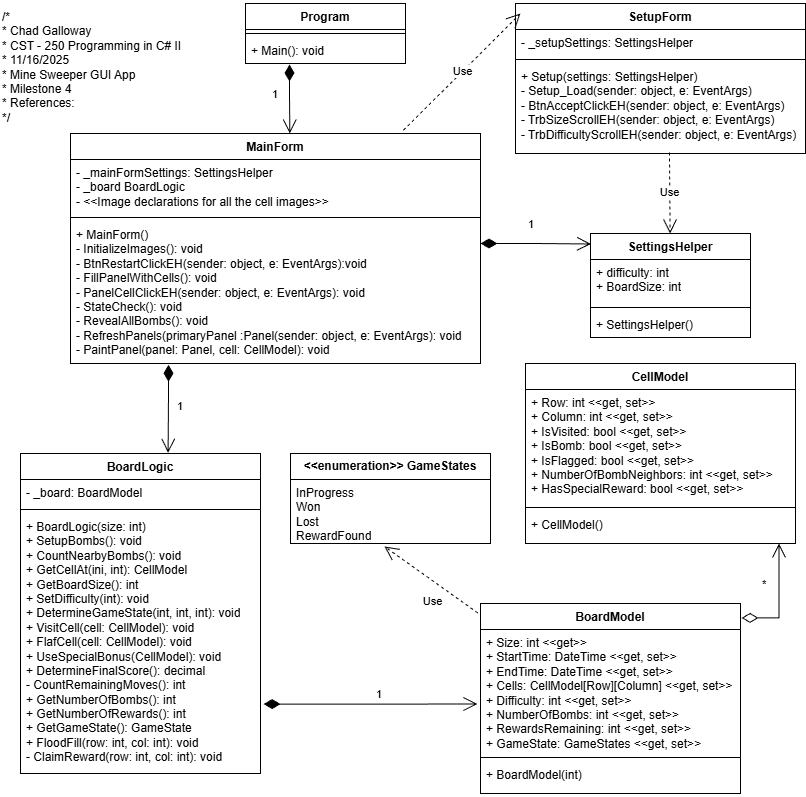

The diagram above was exported from draw.io. Its source (the exported page's mxGraphModel, read from the mxfile embedded in the PNG):
<mxGraphModel dx="1426" dy="743" grid="1" gridSize="10" guides="1" tooltips="1" connect="1" arrows="1" fold="1" page="1" pageScale="1" pageWidth="850" pageHeight="1100" math="0" shadow="0">
  <root>
    <mxCell id="0" />
    <mxCell id="1" parent="0" />
    <mxCell id="SUfHc94EB9urzrjcZ-3S-1" value="CellModel" style="swimlane;fontStyle=1;align=center;verticalAlign=top;childLayout=stackLayout;horizontal=1;startSize=26;horizontalStack=0;resizeParent=1;resizeParentMax=0;resizeLast=0;collapsible=1;marginBottom=0;whiteSpace=wrap;html=1;" parent="1" vertex="1">
      <mxGeometry x="545" y="380" width="270" height="180" as="geometry" />
    </mxCell>
    <mxCell id="SUfHc94EB9urzrjcZ-3S-2" value="+ Row: int &amp;lt;&amp;lt;get, set&amp;gt;&amp;gt;&lt;div&gt;+ Column: int &amp;lt;&amp;lt;get, set&amp;gt;&amp;gt;&lt;/div&gt;&lt;div&gt;+ IsVisited: bool&amp;nbsp;&lt;span style=&quot;background-color: transparent; color: light-dark(rgb(0, 0, 0), rgb(255, 255, 255));&quot;&gt;&amp;lt;&amp;lt;get, set&amp;gt;&amp;gt;&lt;/span&gt;&lt;/div&gt;&lt;div&gt;+ IsBomb: bool&amp;nbsp;&lt;span style=&quot;background-color: transparent; color: light-dark(rgb(0, 0, 0), rgb(255, 255, 255));&quot;&gt;&amp;lt;&amp;lt;get, set&amp;gt;&amp;gt;&lt;/span&gt;&lt;/div&gt;&lt;div&gt;+ IsFlagged: bool&amp;nbsp;&lt;span style=&quot;background-color: transparent; color: light-dark(rgb(0, 0, 0), rgb(255, 255, 255));&quot;&gt;&amp;lt;&amp;lt;get, set&amp;gt;&amp;gt;&lt;/span&gt;&lt;/div&gt;&lt;div&gt;+ NumberOfBombNeighbors: int&amp;nbsp;&lt;span style=&quot;background-color: transparent; color: light-dark(rgb(0, 0, 0), rgb(255, 255, 255));&quot;&gt;&amp;lt;&amp;lt;get, set&amp;gt;&amp;gt;&lt;/span&gt;&lt;/div&gt;&lt;div&gt;+ HasSpecialReward: bool&amp;nbsp;&lt;span style=&quot;background-color: transparent; color: light-dark(rgb(0, 0, 0), rgb(255, 255, 255));&quot;&gt;&amp;lt;&amp;lt;get, set&amp;gt;&amp;gt;&lt;/span&gt;&lt;/div&gt;" style="text;strokeColor=none;fillColor=none;align=left;verticalAlign=top;spacingLeft=4;spacingRight=4;overflow=hidden;rotatable=0;points=[[0,0.5],[1,0.5]];portConstraint=eastwest;whiteSpace=wrap;html=1;" parent="SUfHc94EB9urzrjcZ-3S-1" vertex="1">
      <mxGeometry y="26" width="270" height="114" as="geometry" />
    </mxCell>
    <mxCell id="SUfHc94EB9urzrjcZ-3S-3" value="" style="line;strokeWidth=1;fillColor=none;align=left;verticalAlign=middle;spacingTop=-1;spacingLeft=3;spacingRight=3;rotatable=0;labelPosition=right;points=[];portConstraint=eastwest;strokeColor=inherit;" parent="SUfHc94EB9urzrjcZ-3S-1" vertex="1">
      <mxGeometry y="140" width="270" height="8" as="geometry" />
    </mxCell>
    <mxCell id="SUfHc94EB9urzrjcZ-3S-4" value="+ CellModel()" style="text;strokeColor=none;fillColor=none;align=left;verticalAlign=top;spacingLeft=4;spacingRight=4;overflow=hidden;rotatable=0;points=[[0,0.5],[1,0.5]];portConstraint=eastwest;whiteSpace=wrap;html=1;" parent="SUfHc94EB9urzrjcZ-3S-1" vertex="1">
      <mxGeometry y="148" width="270" height="32" as="geometry" />
    </mxCell>
    <mxCell id="SUfHc94EB9urzrjcZ-3S-5" value="BoardModel" style="swimlane;fontStyle=1;align=center;verticalAlign=top;childLayout=stackLayout;horizontal=1;startSize=26;horizontalStack=0;resizeParent=1;resizeParentMax=0;resizeLast=0;collapsible=1;marginBottom=0;whiteSpace=wrap;html=1;" parent="1" vertex="1">
      <mxGeometry x="500" y="620" width="260" height="190" as="geometry" />
    </mxCell>
    <mxCell id="SUfHc94EB9urzrjcZ-3S-6" value="+ Size: int &amp;lt;&amp;lt;get&amp;gt;&amp;gt;&lt;div&gt;+ StartTime: DateTime&amp;nbsp;&lt;span style=&quot;background-color: transparent; color: light-dark(rgb(0, 0, 0), rgb(255, 255, 255));&quot;&gt;&amp;lt;&amp;lt;get, set&amp;gt;&amp;gt;&lt;/span&gt;&lt;/div&gt;&lt;div&gt;&lt;span style=&quot;background-color: transparent; color: light-dark(rgb(0, 0, 0), rgb(255, 255, 255));&quot;&gt;+ EndTime: DateTime&amp;nbsp;&lt;/span&gt;&lt;span style=&quot;background-color: transparent; color: light-dark(rgb(0, 0, 0), rgb(255, 255, 255));&quot;&gt;&amp;lt;&amp;lt;get, set&amp;gt;&amp;gt;&lt;/span&gt;&lt;/div&gt;&lt;div&gt;+ Cells: CellModel[Row][Column]&amp;nbsp;&lt;span style=&quot;background-color: transparent; color: light-dark(rgb(0, 0, 0), rgb(255, 255, 255));&quot;&gt;&amp;lt;&amp;lt;get, set&amp;gt;&amp;gt;&lt;/span&gt;&lt;/div&gt;&lt;div&gt;&lt;span style=&quot;background-color: transparent; color: light-dark(rgb(0, 0, 0), rgb(255, 255, 255));&quot;&gt;+ Difficulty: int&amp;nbsp;&lt;/span&gt;&lt;span style=&quot;background-color: transparent; color: light-dark(rgb(0, 0, 0), rgb(255, 255, 255));&quot;&gt;&amp;lt;&amp;lt;get, set&amp;gt;&amp;gt;&lt;/span&gt;&lt;/div&gt;&lt;div&gt;&lt;span style=&quot;background-color: transparent; color: light-dark(rgb(0, 0, 0), rgb(255, 255, 255));&quot;&gt;+ NumberOfBombs: int&amp;nbsp;&lt;/span&gt;&lt;span style=&quot;background-color: transparent; color: light-dark(rgb(0, 0, 0), rgb(255, 255, 255));&quot;&gt;&amp;lt;&amp;lt;get, set&amp;gt;&amp;gt;&lt;/span&gt;&lt;/div&gt;&lt;div&gt;&lt;span style=&quot;background-color: transparent; color: light-dark(rgb(0, 0, 0), rgb(255, 255, 255));&quot;&gt;+ RewardsRemaining: int&amp;nbsp;&lt;/span&gt;&lt;span style=&quot;background-color: transparent; color: light-dark(rgb(0, 0, 0), rgb(255, 255, 255));&quot;&gt;&amp;lt;&amp;lt;get, set&amp;gt;&amp;gt;&lt;/span&gt;&lt;/div&gt;&lt;div&gt;&lt;span style=&quot;background-color: transparent; color: light-dark(rgb(0, 0, 0), rgb(255, 255, 255));&quot;&gt;+ GameState: GameStates&amp;nbsp;&lt;/span&gt;&lt;span style=&quot;background-color: transparent; color: light-dark(rgb(0, 0, 0), rgb(255, 255, 255));&quot;&gt;&amp;lt;&amp;lt;get, set&amp;gt;&amp;gt;&lt;/span&gt;&lt;/div&gt;" style="text;strokeColor=none;fillColor=none;align=left;verticalAlign=top;spacingLeft=4;spacingRight=4;overflow=hidden;rotatable=0;points=[[0,0.5],[1,0.5]];portConstraint=eastwest;whiteSpace=wrap;html=1;" parent="SUfHc94EB9urzrjcZ-3S-5" vertex="1">
      <mxGeometry y="26" width="260" height="124" as="geometry" />
    </mxCell>
    <mxCell id="SUfHc94EB9urzrjcZ-3S-7" value="" style="line;strokeWidth=1;fillColor=none;align=left;verticalAlign=middle;spacingTop=-1;spacingLeft=3;spacingRight=3;rotatable=0;labelPosition=right;points=[];portConstraint=eastwest;strokeColor=inherit;" parent="SUfHc94EB9urzrjcZ-3S-5" vertex="1">
      <mxGeometry y="150" width="260" height="8" as="geometry" />
    </mxCell>
    <mxCell id="SUfHc94EB9urzrjcZ-3S-8" value="+ BoardModel(int)" style="text;strokeColor=none;fillColor=none;align=left;verticalAlign=top;spacingLeft=4;spacingRight=4;overflow=hidden;rotatable=0;points=[[0,0.5],[1,0.5]];portConstraint=eastwest;whiteSpace=wrap;html=1;" parent="SUfHc94EB9urzrjcZ-3S-5" vertex="1">
      <mxGeometry y="158" width="260" height="32" as="geometry" />
    </mxCell>
    <mxCell id="SUfHc94EB9urzrjcZ-3S-9" value="BoardLogic" style="swimlane;fontStyle=1;align=center;verticalAlign=top;childLayout=stackLayout;horizontal=1;startSize=26;horizontalStack=0;resizeParent=1;resizeParentMax=0;resizeLast=0;collapsible=1;marginBottom=0;whiteSpace=wrap;html=1;" parent="1" vertex="1">
      <mxGeometry x="40" y="470" width="240" height="320" as="geometry" />
    </mxCell>
    <mxCell id="SUfHc94EB9urzrjcZ-3S-10" value="- _board: BoardModel" style="text;strokeColor=none;fillColor=none;align=left;verticalAlign=top;spacingLeft=4;spacingRight=4;overflow=hidden;rotatable=0;points=[[0,0.5],[1,0.5]];portConstraint=eastwest;whiteSpace=wrap;html=1;" parent="SUfHc94EB9urzrjcZ-3S-9" vertex="1">
      <mxGeometry y="26" width="240" height="26" as="geometry" />
    </mxCell>
    <mxCell id="SUfHc94EB9urzrjcZ-3S-11" value="" style="line;strokeWidth=1;fillColor=none;align=left;verticalAlign=middle;spacingTop=-1;spacingLeft=3;spacingRight=3;rotatable=0;labelPosition=right;points=[];portConstraint=eastwest;strokeColor=inherit;" parent="SUfHc94EB9urzrjcZ-3S-9" vertex="1">
      <mxGeometry y="52" width="240" height="8" as="geometry" />
    </mxCell>
    <mxCell id="SUfHc94EB9urzrjcZ-3S-12" value="&lt;div&gt;+ BoardLogic(size: int)&lt;/div&gt;+ SetupBombs(): void&lt;div&gt;+ CountNearbyBombs(): void&lt;/div&gt;&lt;div&gt;+ GetCellAt(ini, int): CellModel&lt;/div&gt;&lt;div&gt;+ GetBoardSize(): int&lt;/div&gt;&lt;div&gt;+ SetDifficulty(int): void&lt;/div&gt;&lt;div&gt;+ DetermineGameState(int, int, int): void&lt;/div&gt;&lt;div&gt;+ VisitCell(cell: CellModel): void&lt;/div&gt;&lt;div&gt;+ FlafCell(cell: CellModel): void&lt;/div&gt;&lt;div&gt;+ UseSpecialBonus(CellModel): void&lt;/div&gt;&lt;div&gt;+ DetermineFinalScore(): decimal&lt;/div&gt;&lt;div&gt;- CountRemainingMoves(): int&lt;/div&gt;&lt;div&gt;+ GetNumberOfBombs(): int&lt;/div&gt;&lt;div&gt;+ GetNumberOfRewards(): int&lt;/div&gt;&lt;div&gt;+ GetGameState(): GameState&lt;/div&gt;&lt;div&gt;+ FloodFill(row: int, col: int): void&lt;/div&gt;&lt;div&gt;- ClaimReward(row: int, col: int): void&lt;/div&gt;" style="text;strokeColor=none;fillColor=none;align=left;verticalAlign=top;spacingLeft=4;spacingRight=4;overflow=hidden;rotatable=0;points=[[0,0.5],[1,0.5]];portConstraint=eastwest;whiteSpace=wrap;html=1;" parent="SUfHc94EB9urzrjcZ-3S-9" vertex="1">
      <mxGeometry y="60" width="240" height="260" as="geometry" />
    </mxCell>
    <mxCell id="SUfHc94EB9urzrjcZ-3S-13" value="&lt;b&gt;&amp;lt;&amp;lt;enumeration&amp;gt;&amp;gt; GameStates&lt;/b&gt;" style="swimlane;fontStyle=0;childLayout=stackLayout;horizontal=1;startSize=26;fillColor=none;horizontalStack=0;resizeParent=1;resizeParentMax=0;resizeLast=0;collapsible=1;marginBottom=0;whiteSpace=wrap;html=1;" parent="1" vertex="1">
      <mxGeometry x="310" y="470" width="200" height="90" as="geometry" />
    </mxCell>
    <mxCell id="SUfHc94EB9urzrjcZ-3S-14" value="InProgress&lt;div&gt;Won&lt;/div&gt;&lt;div&gt;Lost&lt;/div&gt;&lt;div&gt;RewardFound&lt;/div&gt;" style="text;strokeColor=none;fillColor=none;align=left;verticalAlign=top;spacingLeft=4;spacingRight=4;overflow=hidden;rotatable=0;points=[[0,0.5],[1,0.5]];portConstraint=eastwest;whiteSpace=wrap;html=1;" parent="SUfHc94EB9urzrjcZ-3S-13" vertex="1">
      <mxGeometry y="26" width="200" height="64" as="geometry" />
    </mxCell>
    <mxCell id="Yy6UbR7ugqYUv7t2tmVX-2" value="/*&lt;br&gt; * Chad Galloway&lt;br&gt; * CST - 250 Programming in C# II&lt;br&gt; * 11/16/2025&lt;br&gt; * Mine Sweeper GUI App&lt;br&gt; * Milestone 4&lt;br&gt; * References:&lt;br&gt; */" style="text;whiteSpace=wrap;html=1;" parent="1" vertex="1">
      <mxGeometry x="20" y="20" width="210" height="140" as="geometry" />
    </mxCell>
    <mxCell id="veJLl1gOzC22DDno2Myq-1" value="SetupForm" style="swimlane;fontStyle=1;align=center;verticalAlign=top;childLayout=stackLayout;horizontal=1;startSize=26;horizontalStack=0;resizeParent=1;resizeParentMax=0;resizeLast=0;collapsible=1;marginBottom=0;whiteSpace=wrap;html=1;" parent="1" vertex="1">
      <mxGeometry x="535" y="20" width="290" height="150" as="geometry" />
    </mxCell>
    <mxCell id="veJLl1gOzC22DDno2Myq-2" value="- _setupSettings: SettingsHelper" style="text;strokeColor=none;fillColor=none;align=left;verticalAlign=top;spacingLeft=4;spacingRight=4;overflow=hidden;rotatable=0;points=[[0,0.5],[1,0.5]];portConstraint=eastwest;whiteSpace=wrap;html=1;" parent="veJLl1gOzC22DDno2Myq-1" vertex="1">
      <mxGeometry y="26" width="290" height="26" as="geometry" />
    </mxCell>
    <mxCell id="veJLl1gOzC22DDno2Myq-3" value="" style="line;strokeWidth=1;fillColor=none;align=left;verticalAlign=middle;spacingTop=-1;spacingLeft=3;spacingRight=3;rotatable=0;labelPosition=right;points=[];portConstraint=eastwest;strokeColor=inherit;" parent="veJLl1gOzC22DDno2Myq-1" vertex="1">
      <mxGeometry y="52" width="290" height="8" as="geometry" />
    </mxCell>
    <mxCell id="veJLl1gOzC22DDno2Myq-4" value="+ Setup(settings: SettingsHelper)&lt;div&gt;- Setup_Load(sender: object, e: EventArgs)&lt;/div&gt;&lt;div&gt;- BtnAcceptClickEH&lt;span style=&quot;background-color: transparent; color: light-dark(rgb(0, 0, 0), rgb(255, 255, 255));&quot;&gt;(sender: object, e: EventArgs)&lt;/span&gt;&lt;/div&gt;&lt;div&gt;&lt;span style=&quot;background-color: transparent; color: light-dark(rgb(0, 0, 0), rgb(255, 255, 255));&quot;&gt;- TrbSizeScrollEH&lt;/span&gt;&lt;span style=&quot;background-color: transparent; color: light-dark(rgb(0, 0, 0), rgb(255, 255, 255));&quot;&gt;(sender: object, e: EventArgs)&lt;/span&gt;&lt;/div&gt;&lt;div&gt;&lt;span style=&quot;background-color: transparent; color: light-dark(rgb(0, 0, 0), rgb(255, 255, 255));&quot;&gt;- TrbDifficultyScrollEH&lt;/span&gt;&lt;span style=&quot;background-color: transparent; color: light-dark(rgb(0, 0, 0), rgb(255, 255, 255));&quot;&gt;(sender: object, e: EventArgs)&lt;/span&gt;&lt;/div&gt;" style="text;strokeColor=none;fillColor=none;align=left;verticalAlign=top;spacingLeft=4;spacingRight=4;overflow=hidden;rotatable=0;points=[[0,0.5],[1,0.5]];portConstraint=eastwest;whiteSpace=wrap;html=1;" parent="veJLl1gOzC22DDno2Myq-1" vertex="1">
      <mxGeometry y="60" width="290" height="90" as="geometry" />
    </mxCell>
    <mxCell id="veJLl1gOzC22DDno2Myq-5" value="SettingsHelper" style="swimlane;fontStyle=1;align=center;verticalAlign=top;childLayout=stackLayout;horizontal=1;startSize=26;horizontalStack=0;resizeParent=1;resizeParentMax=0;resizeLast=0;collapsible=1;marginBottom=0;whiteSpace=wrap;html=1;" parent="1" vertex="1">
      <mxGeometry x="610" y="250" width="160" height="104" as="geometry" />
    </mxCell>
    <mxCell id="veJLl1gOzC22DDno2Myq-6" value="+ difficulty: int&lt;div&gt;+ BoardSize: int&lt;/div&gt;" style="text;strokeColor=none;fillColor=none;align=left;verticalAlign=top;spacingLeft=4;spacingRight=4;overflow=hidden;rotatable=0;points=[[0,0.5],[1,0.5]];portConstraint=eastwest;whiteSpace=wrap;html=1;" parent="veJLl1gOzC22DDno2Myq-5" vertex="1">
      <mxGeometry y="26" width="160" height="44" as="geometry" />
    </mxCell>
    <mxCell id="veJLl1gOzC22DDno2Myq-7" value="" style="line;strokeWidth=1;fillColor=none;align=left;verticalAlign=middle;spacingTop=-1;spacingLeft=3;spacingRight=3;rotatable=0;labelPosition=right;points=[];portConstraint=eastwest;strokeColor=inherit;" parent="veJLl1gOzC22DDno2Myq-5" vertex="1">
      <mxGeometry y="70" width="160" height="8" as="geometry" />
    </mxCell>
    <mxCell id="veJLl1gOzC22DDno2Myq-8" value="+ SettingsHelper()" style="text;strokeColor=none;fillColor=none;align=left;verticalAlign=top;spacingLeft=4;spacingRight=4;overflow=hidden;rotatable=0;points=[[0,0.5],[1,0.5]];portConstraint=eastwest;whiteSpace=wrap;html=1;" parent="veJLl1gOzC22DDno2Myq-5" vertex="1">
      <mxGeometry y="78" width="160" height="26" as="geometry" />
    </mxCell>
    <mxCell id="veJLl1gOzC22DDno2Myq-9" value="MainForm" style="swimlane;fontStyle=1;align=center;verticalAlign=top;childLayout=stackLayout;horizontal=1;startSize=26;horizontalStack=0;resizeParent=1;resizeParentMax=0;resizeLast=0;collapsible=1;marginBottom=0;whiteSpace=wrap;html=1;" parent="1" vertex="1">
      <mxGeometry x="90" y="150" width="410" height="230" as="geometry" />
    </mxCell>
    <mxCell id="veJLl1gOzC22DDno2Myq-10" value="- _mainFormSettings: SettingsHelper&lt;div&gt;- _board BoardLogic&lt;/div&gt;&lt;div&gt;- &amp;lt;&amp;lt;Image declarations for all the cell images&amp;gt;&amp;gt;&lt;/div&gt;" style="text;strokeColor=none;fillColor=none;align=left;verticalAlign=top;spacingLeft=4;spacingRight=4;overflow=hidden;rotatable=0;points=[[0,0.5],[1,0.5]];portConstraint=eastwest;whiteSpace=wrap;html=1;" parent="veJLl1gOzC22DDno2Myq-9" vertex="1">
      <mxGeometry y="26" width="410" height="54" as="geometry" />
    </mxCell>
    <mxCell id="veJLl1gOzC22DDno2Myq-11" value="" style="line;strokeWidth=1;fillColor=none;align=left;verticalAlign=middle;spacingTop=-1;spacingLeft=3;spacingRight=3;rotatable=0;labelPosition=right;points=[];portConstraint=eastwest;strokeColor=inherit;" parent="veJLl1gOzC22DDno2Myq-9" vertex="1">
      <mxGeometry y="80" width="410" height="8" as="geometry" />
    </mxCell>
    <mxCell id="veJLl1gOzC22DDno2Myq-12" value="+ MainForm()&lt;div&gt;- InitializeImages(): void&lt;/div&gt;&lt;div&gt;- BtnRestartClickEH&lt;span style=&quot;background-color: transparent; color: light-dark(rgb(0, 0, 0), rgb(255, 255, 255));&quot;&gt;(sender: object, e: EventArgs):void&lt;/span&gt;&lt;/div&gt;&lt;div&gt;&lt;span style=&quot;background-color: transparent; color: light-dark(rgb(0, 0, 0), rgb(255, 255, 255));&quot;&gt;- FillPanelWithCells(): void&lt;/span&gt;&lt;/div&gt;&lt;div&gt;&lt;span style=&quot;background-color: transparent; color: light-dark(rgb(0, 0, 0), rgb(255, 255, 255));&quot;&gt;- PanelCellClickEH&lt;/span&gt;&lt;span style=&quot;background-color: transparent; color: light-dark(rgb(0, 0, 0), rgb(255, 255, 255));&quot;&gt;(sender: object, e: EventArgs): void&lt;/span&gt;&lt;/div&gt;&lt;div&gt;&lt;span style=&quot;background-color: transparent; color: light-dark(rgb(0, 0, 0), rgb(255, 255, 255));&quot;&gt;- StateCheck(): void&lt;/span&gt;&lt;/div&gt;&lt;div&gt;&lt;span style=&quot;background-color: transparent; color: light-dark(rgb(0, 0, 0), rgb(255, 255, 255));&quot;&gt;- RevealAllBombs(): void&lt;/span&gt;&lt;/div&gt;&lt;div&gt;&lt;span style=&quot;background-color: transparent; color: light-dark(rgb(0, 0, 0), rgb(255, 255, 255));&quot;&gt;- RefreshPanels(primaryPanel :Panel&lt;/span&gt;&lt;span style=&quot;background-color: transparent; color: light-dark(rgb(0, 0, 0), rgb(255, 255, 255));&quot;&gt;(sender: object, e: EventArgs): void&lt;/span&gt;&lt;/div&gt;&lt;div&gt;&lt;span style=&quot;background-color: transparent; color: light-dark(rgb(0, 0, 0), rgb(255, 255, 255));&quot;&gt;- PaintPanel(panel: Panel, cell: CellModel): void&lt;/span&gt;&lt;/div&gt;" style="text;strokeColor=none;fillColor=none;align=left;verticalAlign=top;spacingLeft=4;spacingRight=4;overflow=hidden;rotatable=0;points=[[0,0.5],[1,0.5]];portConstraint=eastwest;whiteSpace=wrap;html=1;" parent="veJLl1gOzC22DDno2Myq-9" vertex="1">
      <mxGeometry y="88" width="410" height="142" as="geometry" />
    </mxCell>
    <mxCell id="veJLl1gOzC22DDno2Myq-13" value="*" style="endArrow=open;html=1;endSize=12;startArrow=diamondThin;startSize=14;startFill=0;edgeStyle=orthogonalEdgeStyle;align=left;verticalAlign=bottom;rounded=0;exitX=1.004;exitY=0.076;exitDx=0;exitDy=0;exitPerimeter=0;entryX=0.939;entryY=1;entryDx=0;entryDy=0;entryPerimeter=0;" parent="1" source="SUfHc94EB9urzrjcZ-3S-5" target="SUfHc94EB9urzrjcZ-3S-4" edge="1">
      <mxGeometry x="0.1059" y="19" relative="1" as="geometry">
        <mxPoint x="350" y="690" as="sourcePoint" />
        <mxPoint x="800" y="590" as="targetPoint" />
        <mxPoint as="offset" />
      </mxGeometry>
    </mxCell>
    <mxCell id="veJLl1gOzC22DDno2Myq-14" value="1" style="endArrow=open;html=1;endSize=12;startArrow=diamondThin;startSize=14;startFill=1;edgeStyle=orthogonalEdgeStyle;align=left;verticalAlign=bottom;rounded=0;exitX=1.013;exitY=0.733;exitDx=0;exitDy=0;exitPerimeter=0;entryX=-0.012;entryY=0.601;entryDx=0;entryDy=0;entryPerimeter=0;" parent="1" source="SUfHc94EB9urzrjcZ-3S-12" target="SUfHc94EB9urzrjcZ-3S-6" edge="1">
      <mxGeometry x="0.0394" y="1" relative="1" as="geometry">
        <mxPoint x="350" y="690" as="sourcePoint" />
        <mxPoint x="510" y="690" as="targetPoint" />
        <mxPoint as="offset" />
      </mxGeometry>
    </mxCell>
    <mxCell id="veJLl1gOzC22DDno2Myq-15" value="Use" style="endArrow=open;endSize=12;dashed=1;html=1;rounded=0;entryX=0.47;entryY=1.047;entryDx=0;entryDy=0;entryPerimeter=0;exitX=-0.01;exitY=0.05;exitDx=0;exitDy=0;exitPerimeter=0;" parent="1" source="SUfHc94EB9urzrjcZ-3S-5" target="SUfHc94EB9urzrjcZ-3S-14" edge="1">
      <mxGeometry x="-0.228" y="17" width="160" relative="1" as="geometry">
        <mxPoint x="350" y="690" as="sourcePoint" />
        <mxPoint x="510" y="690" as="targetPoint" />
        <mxPoint as="offset" />
      </mxGeometry>
    </mxCell>
    <mxCell id="veJLl1gOzC22DDno2Myq-16" value="Use" style="endArrow=open;endSize=12;dashed=1;html=1;rounded=0;exitX=0.531;exitY=0.989;exitDx=0;exitDy=0;exitPerimeter=0;" parent="1" source="veJLl1gOzC22DDno2Myq-4" target="veJLl1gOzC22DDno2Myq-5" edge="1">
      <mxGeometry width="160" relative="1" as="geometry">
        <mxPoint x="500" y="470" as="sourcePoint" />
        <mxPoint x="660" y="470" as="targetPoint" />
      </mxGeometry>
    </mxCell>
    <mxCell id="veJLl1gOzC22DDno2Myq-17" value="Use" style="endArrow=open;endSize=12;dashed=1;html=1;rounded=0;exitX=0.812;exitY=-0.014;exitDx=0;exitDy=0;entryX=0.017;entryY=0.067;entryDx=0;entryDy=0;entryPerimeter=0;exitPerimeter=0;" parent="1" source="veJLl1gOzC22DDno2Myq-9" target="veJLl1gOzC22DDno2Myq-1" edge="1">
      <mxGeometry width="160" relative="1" as="geometry">
        <mxPoint x="300" y="90" as="sourcePoint" />
        <mxPoint x="460" y="90" as="targetPoint" />
      </mxGeometry>
    </mxCell>
    <mxCell id="veJLl1gOzC22DDno2Myq-18" value="1" style="endArrow=open;html=1;endSize=12;startArrow=diamondThin;startSize=14;startFill=1;edgeStyle=orthogonalEdgeStyle;align=left;verticalAlign=bottom;rounded=0;entryX=0.003;entryY=0.101;entryDx=0;entryDy=0;entryPerimeter=0;" parent="1" target="veJLl1gOzC22DDno2Myq-5" edge="1">
      <mxGeometry x="-0.1741" y="10" relative="1" as="geometry">
        <mxPoint x="500" y="260" as="sourcePoint" />
        <mxPoint x="660" y="260" as="targetPoint" />
        <mxPoint as="offset" />
      </mxGeometry>
    </mxCell>
    <mxCell id="veJLl1gOzC22DDno2Myq-19" value="1" style="endArrow=open;html=1;endSize=12;startArrow=diamondThin;startSize=14;startFill=1;edgeStyle=orthogonalEdgeStyle;align=left;verticalAlign=bottom;rounded=0;entryX=0.615;entryY=-0.002;entryDx=0;entryDy=0;entryPerimeter=0;exitX=0.239;exitY=1.009;exitDx=0;exitDy=0;exitPerimeter=0;" parent="1" source="veJLl1gOzC22DDno2Myq-12" target="SUfHc94EB9urzrjcZ-3S-9" edge="1">
      <mxGeometry x="0.1525" y="7" relative="1" as="geometry">
        <mxPoint x="190" y="410" as="sourcePoint" />
        <mxPoint x="420" y="440" as="targetPoint" />
        <Array as="points">
          <mxPoint x="188" y="410" />
        </Array>
        <mxPoint as="offset" />
      </mxGeometry>
    </mxCell>
    <mxCell id="veJLl1gOzC22DDno2Myq-24" value="Program" style="swimlane;fontStyle=1;align=center;verticalAlign=top;childLayout=stackLayout;horizontal=1;startSize=26;horizontalStack=0;resizeParent=1;resizeParentMax=0;resizeLast=0;collapsible=1;marginBottom=0;whiteSpace=wrap;html=1;" parent="1" vertex="1">
      <mxGeometry x="265" y="20" width="160" height="60" as="geometry" />
    </mxCell>
    <mxCell id="veJLl1gOzC22DDno2Myq-26" value="" style="line;strokeWidth=1;fillColor=none;align=left;verticalAlign=middle;spacingTop=-1;spacingLeft=3;spacingRight=3;rotatable=0;labelPosition=right;points=[];portConstraint=eastwest;strokeColor=inherit;" parent="veJLl1gOzC22DDno2Myq-24" vertex="1">
      <mxGeometry y="26" width="160" height="8" as="geometry" />
    </mxCell>
    <mxCell id="veJLl1gOzC22DDno2Myq-27" value="+ Main(): void" style="text;strokeColor=none;fillColor=none;align=left;verticalAlign=top;spacingLeft=4;spacingRight=4;overflow=hidden;rotatable=0;points=[[0,0.5],[1,0.5]];portConstraint=eastwest;whiteSpace=wrap;html=1;" parent="veJLl1gOzC22DDno2Myq-24" vertex="1">
      <mxGeometry y="34" width="160" height="26" as="geometry" />
    </mxCell>
    <mxCell id="veJLl1gOzC22DDno2Myq-28" value="1" style="endArrow=open;html=1;endSize=12;startArrow=diamondThin;startSize=14;startFill=1;edgeStyle=orthogonalEdgeStyle;align=left;verticalAlign=bottom;rounded=0;entryX=0.535;entryY=0;entryDx=0;entryDy=0;entryPerimeter=0;exitX=0.275;exitY=1.038;exitDx=0;exitDy=0;exitPerimeter=0;" parent="1" source="veJLl1gOzC22DDno2Myq-27" target="veJLl1gOzC22DDno2Myq-9" edge="1">
      <mxGeometry x="0.1257" y="-19" relative="1" as="geometry">
        <mxPoint x="310" y="90" as="sourcePoint" />
        <mxPoint x="510" y="190" as="targetPoint" />
        <Array as="points">
          <mxPoint x="309" y="110" />
          <mxPoint x="309" y="110" />
        </Array>
        <mxPoint as="offset" />
      </mxGeometry>
    </mxCell>
  </root>
</mxGraphModel>